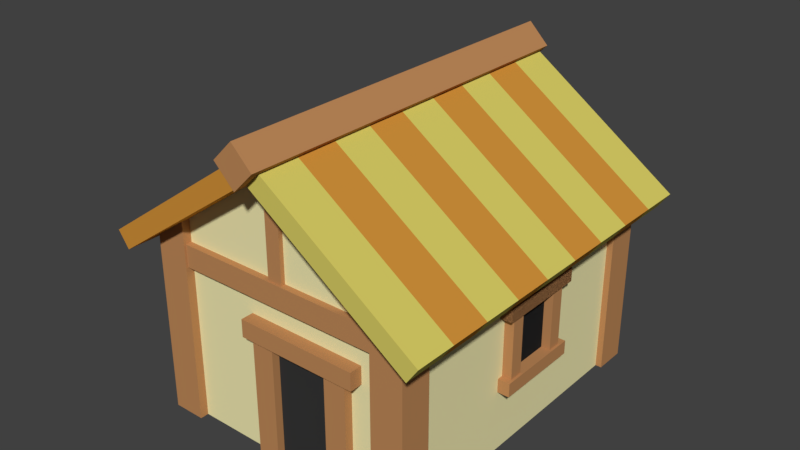 # Source: PeasantHouseT1lv1.blend  (saved by Blender 2.79.0; exported with 4.5.12 LTS)
import bpy
from mathutils import Matrix  # noqa: F401  (used for matrix-valued properties, if any)

bpy.ops.wm.read_factory_settings(use_empty=True)
scene = bpy.context.scene
scene.name = 'Scene'

# ---- collections
col_collection_1 = bpy.data.collections.new('Collection 1'); scene.collection.children.link(col_collection_1)

# ---- materials (node trees are filled in below, after node groups)
mat_material_002 = bpy.data.materials.new('Material.002')
mat_material_002.alpha_threshold = 0.0
mat_material_002.use_transparent_shadow = False
mat_material_002.diffuse_color = (0.5122, 0.2491, 0.1006, 1.0)
mat_material_002.roughness = 0.5
mat_material_005 = bpy.data.materials.new('Material.005')
mat_material_005.alpha_threshold = 0.0
mat_material_005.use_transparent_shadow = False
mat_material_005.diffuse_color = (0.0376, 0.0376, 0.0376, 1.0)
mat_material_005.roughness = 0.5
mat_material_001 = bpy.data.materials.new('Material.001')
mat_material_001.alpha_threshold = 0.0
mat_material_001.use_transparent_shadow = False
mat_material_001.diffuse_color = (0.8714, 0.8157, 0.4431, 1.0)
mat_material_001.roughness = 0.5
mat_material_015 = bpy.data.materials.new('Material.015')
mat_material_015.alpha_threshold = 0.0
mat_material_015.use_transparent_shadow = False
mat_material_015.diffuse_color = (0.5122, 0.2491, 0.1006, 1.0)
mat_material_015.roughness = 0.5
mat_material_016 = bpy.data.materials.new('Material.016')
mat_material_016.alpha_threshold = 0.0
mat_material_016.use_transparent_shadow = False
mat_material_016.diffuse_color = (0.0376, 0.0376, 0.0376, 1.0)
mat_material_016.roughness = 0.5
mat_material_008 = bpy.data.materials.new('Material.008')
mat_material_008.alpha_threshold = 0.0
mat_material_008.use_transparent_shadow = False
mat_material_008.diffuse_color = (0.6351, 0.284, 0.04219, 1.0)
mat_material_008.roughness = 0.5
mat_material_007 = bpy.data.materials.new('Material.007')
mat_material_007.alpha_threshold = 0.0
mat_material_007.use_transparent_shadow = False
mat_material_007.diffuse_color = (0.6926, 0.6109, 0.1291, 1.0)
mat_material_007.roughness = 0.5

# ---- material node trees

# ---- world
world_world = bpy.data.worlds.new('World'); scene.world = world_world
world_world.color = (0.05088, 0.05088, 0.05088)
world_world.use_sun_shadow = False
world_world.sun_shadow_jitter_overblur = 0.0
world_world.cycles.sampling_method = 'MANUAL'

# ---- meshes
me_cube_034 = bpy.data.meshes.new('Cube.034')
me_cube_034.from_pydata([(-0.4052, -0.9549, -4.045), (-0.4052, -0.9549, 4.045), (-0.4052, 0.9549, -4.045), (-0.4052, 0.9549, 4.045), (0.4052, -0.9549, -4.045), (0.4052, -0.9549, 4.045), (0.4052, 0.9549, -4.045), (0.4052, 0.9549, 4.045)], [], [(0, 1, 3, 2), (2, 3, 7, 6), (6, 7, 5, 4), (4, 5, 1, 0), (2, 6, 4, 0), (7, 3, 1, 5)])
me_cube_034.materials.append(mat_material_002)
me_cube_034.use_remesh_preserve_volume = False
me_cube_034.use_remesh_preserve_attributes = False
me_cube_034.use_mirror_vertex_groups = False
me_cube_034.update()
me_cube_000 = bpy.data.meshes.new('Cube.000')
me_cube_000.from_pydata([(-0.7926, -0.1462, -1.055), (-0.7926, -0.1462, 1.055), (-0.7926, 0.1462, -1.055), (-0.7926, 0.1462, 1.055), (0.7926, -0.1462, -1.055), (0.7926, -0.1462, 1.055), (0.7926, 0.1462, -1.055), (0.7926, 0.1462, 1.055)], [], [(0, 1, 3, 2), (2, 3, 7, 6), (6, 7, 5, 4), (4, 5, 1, 0), (2, 6, 4, 0), (7, 3, 1, 5)])
me_cube_000.materials.append(mat_material_005)
me_cube_000.use_remesh_preserve_volume = False
me_cube_000.use_remesh_preserve_attributes = False
me_cube_000.use_mirror_vertex_groups = False
me_cube_000.update()
me_cube_030 = bpy.data.meshes.new('Cube.030')
me_cube_030.from_pydata([(-0.7926, -0.1462, -1.055), (-0.7926, -0.1462, 1.055), (-0.7926, 0.1462, -1.055), (-0.7926, 0.1462, 1.055), (0.7926, -0.1462, -1.055), (0.7926, -0.1462, 1.055), (0.7926, 0.1462, -1.055), (0.7926, 0.1462, 1.055)], [], [(0, 1, 3, 2), (2, 3, 7, 6), (6, 7, 5, 4), (4, 5, 1, 0), (2, 6, 4, 0), (7, 3, 1, 5)])
me_cube_030.materials.append(mat_material_005)
me_cube_030.use_remesh_preserve_volume = False
me_cube_030.use_remesh_preserve_attributes = False
me_cube_030.use_mirror_vertex_groups = False
me_cube_030.update()
me_cube_028 = bpy.data.meshes.new('Cube.028')
me_cube_028.from_pydata([(-1.0, -0.1462, -1.904), (-1.0, -0.1462, 1.904), (-1.0, 0.1462, -1.904), (-1.0, 0.1462, 1.904), (1.0, -0.1462, -1.904), (1.0, -0.1462, 1.904), (1.0, 0.1462, -1.904), (1.0, 0.1462, 1.904)], [], [(0, 1, 3, 2), (2, 3, 7, 6), (6, 7, 5, 4), (4, 5, 1, 0), (2, 6, 4, 0), (7, 3, 1, 5)])
me_cube_028.materials.append(mat_material_005)
me_cube_028.use_remesh_preserve_volume = False
me_cube_028.use_remesh_preserve_attributes = False
me_cube_028.use_mirror_vertex_groups = False
me_cube_028.update()
me_cube_023 = bpy.data.meshes.new('Cube.023')
me_cube_023.from_pydata([(-0.4052, -0.8848, -3.339), (-0.4052, -0.8848, 3.339), (-0.4052, 0.8848, -3.339), (-0.4052, 0.8848, 3.339), (0.4052, -0.8848, -3.339), (0.4052, -0.8848, 3.339), (0.4052, 0.8848, -3.339), (0.4052, 0.8848, 3.339)], [], [(0, 1, 3, 2), (2, 3, 7, 6), (6, 7, 5, 4), (4, 5, 1, 0), (2, 6, 4, 0), (7, 3, 1, 5)])
me_cube_023.materials.append(mat_material_002)
me_cube_023.use_remesh_preserve_volume = False
me_cube_023.use_remesh_preserve_attributes = False
me_cube_023.use_mirror_vertex_groups = False
me_cube_023.update()
me_cube_022 = bpy.data.meshes.new('Cube.022')
me_cube_022.from_pydata([(-0.4052, -0.9549, -4.045), (-0.4052, -0.9549, 4.045), (-0.4052, 0.9549, -4.045), (-0.4052, 0.9549, 4.045), (0.4052, -0.9549, -4.045), (0.4052, -0.9549, 4.045), (0.4052, 0.9549, -4.045), (0.4052, 0.9549, 4.045)], [], [(0, 1, 3, 2), (2, 3, 7, 6), (6, 7, 5, 4), (4, 5, 1, 0), (2, 6, 4, 0), (7, 3, 1, 5)])
me_cube_022.materials.append(mat_material_002)
me_cube_022.use_remesh_preserve_volume = False
me_cube_022.use_remesh_preserve_attributes = False
me_cube_022.use_mirror_vertex_groups = False
me_cube_022.update()
me_cube_021 = bpy.data.meshes.new('Cube.021')
me_cube_021.from_pydata([(-0.4052, -0.9549, -4.045), (-0.4052, -0.9549, 4.045), (-0.4052, 0.9549, -4.045), (-0.4052, 0.9549, 4.045), (0.4052, -0.9549, -4.045), (0.4052, -0.9549, 4.045), (0.4052, 0.9549, -4.045), (0.4052, 0.9549, 4.045)], [], [(0, 1, 3, 2), (2, 3, 7, 6), (6, 7, 5, 4), (4, 5, 1, 0), (2, 6, 4, 0), (7, 3, 1, 5)])
me_cube_021.materials.append(mat_material_002)
me_cube_021.use_remesh_preserve_volume = False
me_cube_021.use_remesh_preserve_attributes = False
me_cube_021.use_mirror_vertex_groups = False
me_cube_021.update()
me_cube_020 = bpy.data.meshes.new('Cube.020')
me_cube_020.from_pydata([(-0.4052, -0.8848, -3.339), (-0.4052, -0.8848, 3.339), (-0.4052, 0.8848, -3.339), (-0.4052, 0.8848, 3.339), (0.4052, -0.8848, -3.339), (0.4052, -0.8848, 3.339), (0.4052, 0.8848, -3.339), (0.4052, 0.8848, 3.339)], [], [(0, 1, 3, 2), (2, 3, 7, 6), (6, 7, 5, 4), (4, 5, 1, 0), (2, 6, 4, 0), (7, 3, 1, 5)])
me_cube_020.materials.append(mat_material_002)
me_cube_020.use_remesh_preserve_volume = False
me_cube_020.use_remesh_preserve_attributes = False
me_cube_020.use_mirror_vertex_groups = False
me_cube_020.update()
me_cube_016 = bpy.data.meshes.new('Cube.016')
me_cube_016.from_pydata([(-0.7917, -1.0, -8.827), (-0.7917, -1.0, 8.827), (-0.7917, 1.0, -8.827), (-0.7917, 1.0, 8.827), (0.7917, -1.0, -8.827), (0.7917, -1.0, 8.827), (0.7917, 1.0, -8.827), (0.7917, 1.0, 8.827)], [], [(0, 1, 3, 2), (2, 3, 7, 6), (6, 7, 5, 4), (4, 5, 1, 0), (2, 6, 4, 0), (7, 3, 1, 5)])
me_cube_016.materials.append(mat_material_002)
me_cube_016.use_remesh_preserve_volume = False
me_cube_016.use_remesh_preserve_attributes = False
me_cube_016.use_mirror_vertex_groups = False
me_cube_016.update()
me_cube_015 = bpy.data.meshes.new('Cube.015')
me_cube_015.from_pydata([(-1.0, -13.45, -1.0), (-1.0, -13.45, 1.0), (-1.0, 13.45, -1.0), (-1.0, 13.45, 1.0), (1.0, -13.45, -1.0), (1.0, -13.45, 1.0), (1.0, 13.45, -1.0), (1.0, 13.45, 1.0)], [], [(0, 1, 3, 2), (2, 3, 7, 6), (6, 7, 5, 4), (4, 5, 1, 0), (2, 6, 4, 0), (7, 3, 1, 5)])
me_cube_015.materials.append(mat_material_002)
me_cube_015.use_remesh_preserve_volume = False
me_cube_015.use_remesh_preserve_attributes = False
me_cube_015.use_mirror_vertex_groups = False
me_cube_015.update()
me_cube_012 = bpy.data.meshes.new('Cube.012')
me_cube_012.from_pydata([(-0.4539, -0.4019, -3.044), (-0.4539, -0.4019, 3.044), (-0.4539, 0.4019, -3.044), (-0.4539, 0.4019, 3.044), (0.4539, -0.4019, -3.044), (0.4539, -0.4019, 3.044), (0.4539, 0.4019, -3.044), (0.4539, 0.4019, 3.044)], [], [(0, 1, 3, 2), (2, 3, 7, 6), (6, 7, 5, 4), (4, 5, 1, 0), (2, 6, 4, 0), (7, 3, 1, 5)])
me_cube_012.materials.append(mat_material_002)
me_cube_012.use_remesh_preserve_volume = False
me_cube_012.use_remesh_preserve_attributes = False
me_cube_012.use_mirror_vertex_groups = False
me_cube_012.update()
me_cube_010 = bpy.data.meshes.new('Cube.010')
me_cube_010.from_pydata([(-0.5422, -1.0, -3.744), (-0.5422, -1.0, 3.744), (-0.5422, 1.0, -3.744), (-0.5422, 1.0, 3.744), (0.5422, -1.0, -3.744), (0.5422, -1.0, 3.744), (0.5422, 1.0, -3.744), (0.5422, 1.0, 3.744)], [], [(0, 1, 3, 2), (2, 3, 7, 6), (6, 7, 5, 4), (4, 5, 1, 0), (2, 6, 4, 0), (7, 3, 1, 5)])
me_cube_010.materials.append(mat_material_002)
me_cube_010.use_remesh_preserve_volume = False
me_cube_010.use_remesh_preserve_attributes = False
me_cube_010.use_mirror_vertex_groups = False
me_cube_010.update()
me_cube_009 = bpy.data.meshes.new('Cube.009')
me_cube_009.from_pydata([(-0.6895, -1.0, -4.203), (-0.6895, -1.0, 4.203), (-0.6895, 1.0, -4.203), (-0.6895, 1.0, 4.203), (0.6895, -1.0, -4.203), (0.6895, -1.0, 4.203), (0.6895, 1.0, -4.203), (0.6895, 1.0, 4.203)], [], [(0, 1, 3, 2), (2, 3, 7, 6), (6, 7, 5, 4), (4, 5, 1, 0), (2, 6, 4, 0), (7, 3, 1, 5)])
me_cube_009.materials.append(mat_material_002)
me_cube_009.use_remesh_preserve_volume = False
me_cube_009.use_remesh_preserve_attributes = False
me_cube_009.use_mirror_vertex_groups = False
me_cube_009.update()
me_cube_008 = bpy.data.meshes.new('Cube.008')
me_cube_008.from_pydata([(-0.6895, -1.0, -4.203), (-0.6895, -1.0, 4.203), (-0.6895, 1.0, -4.203), (-0.6895, 1.0, 4.203), (0.6895, -1.0, -4.203), (0.6895, -1.0, 4.203), (0.6895, 1.0, -4.203), (0.6895, 1.0, 4.203)], [], [(0, 1, 3, 2), (2, 3, 7, 6), (6, 7, 5, 4), (4, 5, 1, 0), (2, 6, 4, 0), (7, 3, 1, 5)])
me_cube_008.materials.append(mat_material_002)
me_cube_008.use_remesh_preserve_volume = False
me_cube_008.use_remesh_preserve_attributes = False
me_cube_008.use_mirror_vertex_groups = False
me_cube_008.update()
me_cube_007 = bpy.data.meshes.new('Cube.007')
me_cube_007.from_pydata([(-0.7917, -1.0, -8.827), (-0.7917, -1.0, 8.827), (-0.7917, 1.0, -8.827), (-0.7917, 1.0, 8.827), (0.7917, -1.0, -8.827), (0.7917, -1.0, 8.827), (0.7917, 1.0, -8.827), (0.7917, 1.0, 8.827)], [], [(0, 1, 3, 2), (2, 3, 7, 6), (6, 7, 5, 4), (4, 5, 1, 0), (2, 6, 4, 0), (7, 3, 1, 5)])
me_cube_007.materials.append(mat_material_002)
me_cube_007.use_remesh_preserve_volume = False
me_cube_007.use_remesh_preserve_attributes = False
me_cube_007.use_mirror_vertex_groups = False
me_cube_007.update()
me_cube_006 = bpy.data.meshes.new('Cube.006')
me_cube_006.from_pydata([(-1.0, -1.0, -5.717), (-1.0, -1.0, 5.717), (-1.0, 1.0, -5.717), (-1.0, 1.0, 5.717), (1.0, -1.0, -5.717), (1.0, -1.0, 5.717), (1.0, 1.0, -5.717), (1.0, 1.0, 5.717)], [], [(0, 1, 3, 2), (2, 3, 7, 6), (6, 7, 5, 4), (4, 5, 1, 0), (2, 6, 4, 0), (7, 3, 1, 5)])
me_cube_006.materials.append(mat_material_002)
me_cube_006.use_remesh_preserve_volume = False
me_cube_006.use_remesh_preserve_attributes = False
me_cube_006.use_mirror_vertex_groups = False
me_cube_006.update()
me_cube_005 = bpy.data.meshes.new('Cube.005')
me_cube_005.from_pydata([(-1.022, -1.0, -6.128), (-1.022, -1.0, 5.306), (-1.022, 1.0, -6.128), (-1.022, 1.0, 5.306), (0.9781, -1.0, -6.128), (0.9781, -1.0, 6.914), (0.9781, 1.0, -6.128), (0.9781, 1.0, 6.914)], [], [(0, 1, 3, 2), (2, 3, 7, 6), (6, 7, 5, 4), (4, 5, 1, 0), (2, 6, 4, 0), (7, 3, 1, 5)])
me_cube_005.materials.append(mat_material_002)
me_cube_005.use_remesh_preserve_volume = False
me_cube_005.use_remesh_preserve_attributes = False
me_cube_005.use_mirror_vertex_groups = False
me_cube_005.update()
me_cube_004 = bpy.data.meshes.new('Cube.004')
me_cube_004.from_pydata([(-0.9783, -1.0, -6.09), (-0.9783, -1.0, 6.865), (-0.9783, 1.0, -6.09), (-0.9783, 1.0, 6.865), (1.022, -1.0, -6.09), (1.022, -1.0, 5.282), (1.022, 1.0, -6.09), (1.022, 1.0, 5.282)], [], [(0, 1, 3, 2), (2, 3, 7, 6), (6, 7, 5, 4), (4, 5, 1, 0), (2, 6, 4, 0), (7, 3, 1, 5)])
me_cube_004.materials.append(mat_material_002)
me_cube_004.use_remesh_preserve_volume = False
me_cube_004.use_remesh_preserve_attributes = False
me_cube_004.use_mirror_vertex_groups = False
me_cube_004.update()
me_cube_003 = bpy.data.meshes.new('Cube.003')
me_cube_003.from_pydata([(-0.9805, -1.0, -6.079), (-0.9805, -1.0, 6.776), (-0.9805, 1.0, -6.079), (-0.9805, 1.0, 6.776), (1.02, -1.0, -6.079), (1.02, -1.0, 5.355), (1.02, 1.0, -6.079), (1.02, 1.0, 5.355)], [], [(0, 1, 3, 2), (2, 3, 7, 6), (6, 7, 5, 4), (4, 5, 1, 0), (2, 6, 4, 0), (7, 3, 1, 5)])
me_cube_003.materials.append(mat_material_002)
me_cube_003.use_remesh_preserve_volume = False
me_cube_003.use_remesh_preserve_attributes = False
me_cube_003.use_mirror_vertex_groups = False
me_cube_003.update()
me_cube_002 = bpy.data.meshes.new('Cube.002')
me_cube_002.from_pydata([(-1.019, -1.0, -6.063), (-1.019, -1.0, 5.371), (-1.019, 1.0, -6.063), (-1.019, 1.0, 5.371), (0.9813, -1.0, -6.063), (0.9813, -1.0, 6.73), (0.9813, 1.0, -6.063), (0.9813, 1.0, 6.73)], [], [(0, 1, 3, 2), (2, 3, 7, 6), (6, 7, 5, 4), (4, 5, 1, 0), (2, 6, 4, 0), (7, 3, 1, 5)])
me_cube_002.materials.append(mat_material_002)
me_cube_002.use_remesh_preserve_volume = False
me_cube_002.use_remesh_preserve_attributes = False
me_cube_002.use_mirror_vertex_groups = False
me_cube_002.update()
me_cube_001 = bpy.data.meshes.new('Cube.001')
me_cube_001.from_pydata([(-2.0, -2.5, -1.816), (-2.0, -2.5, 1.056), (-2.0, 2.5, -1.816), (-2.0, 2.5, 1.056), (2.0, -2.5, -1.816), (2.0, -2.5, 1.056), (2.0, 2.5, -1.816), (2.0, 2.5, 1.056), (0.0, 2.5, -1.816), (0.0, 2.5, 2.482), (0.0, -2.5, -1.816), (0.0, -2.5, 2.482)], [], [(0, 1, 3, 2), (8, 9, 7, 6), (6, 7, 5, 4), (10, 11, 1, 0), (8, 6, 4, 10), (9, 3, 1, 11), (7, 9, 11, 5), (2, 8, 10, 0), (4, 5, 11, 10), (2, 3, 9, 8)])
me_cube_001.materials.append(mat_material_001)
me_cube_001.use_remesh_preserve_volume = False
me_cube_001.use_remesh_preserve_attributes = False
me_cube_001.use_mirror_vertex_groups = False
me_cube_001.update()
me_cube_237 = bpy.data.meshes.new('Cube.237')
me_cube_237.from_pydata([(-0.4052, -0.9549, -4.045), (-0.4052, -0.9549, 4.045), (-0.4052, 0.9549, -4.045), (-0.4052, 0.9549, 4.045), (0.4052, -0.9549, -4.045), (0.4052, -0.9549, 4.045), (0.4052, 0.9549, -4.045), (0.4052, 0.9549, 4.045)], [], [(0, 1, 3, 2), (2, 3, 7, 6), (6, 7, 5, 4), (4, 5, 1, 0), (2, 6, 4, 0), (7, 3, 1, 5)])
me_cube_237.materials.append(mat_material_015)
me_cube_237.use_remesh_preserve_volume = False
me_cube_237.use_remesh_preserve_attributes = False
me_cube_237.use_mirror_vertex_groups = False
me_cube_237.update()
me_cube_236 = bpy.data.meshes.new('Cube.236')
me_cube_236.from_pydata([(-0.4052, -0.9549, -4.045), (-0.4052, -0.9549, 4.045), (-0.4052, 0.9549, -4.045), (-0.4052, 0.9549, 4.045), (0.4052, -0.9549, -4.045), (0.4052, -0.9549, 4.045), (0.4052, 0.9549, -4.045), (0.4052, 0.9549, 4.045)], [], [(0, 1, 3, 2), (2, 3, 7, 6), (6, 7, 5, 4), (4, 5, 1, 0), (2, 6, 4, 0), (7, 3, 1, 5)])
me_cube_236.materials.append(mat_material_015)
me_cube_236.use_remesh_preserve_volume = False
me_cube_236.use_remesh_preserve_attributes = False
me_cube_236.use_mirror_vertex_groups = False
me_cube_236.update()
me_cube_235 = bpy.data.meshes.new('Cube.235')
me_cube_235.from_pydata([(-0.4052, -0.7034, -3.339), (-0.4052, -0.7034, 3.339), (-0.4052, 0.7034, -3.339), (-0.4052, 0.7034, 3.339), (0.4052, -0.7034, -3.339), (0.4052, -0.7034, 3.339), (0.4052, 0.7034, -3.339), (0.4052, 0.7034, 3.339)], [], [(0, 1, 3, 2), (2, 3, 7, 6), (6, 7, 5, 4), (4, 5, 1, 0), (2, 6, 4, 0), (7, 3, 1, 5)])
me_cube_235.materials.append(mat_material_015)
me_cube_235.use_remesh_preserve_volume = False
me_cube_235.use_remesh_preserve_attributes = False
me_cube_235.use_mirror_vertex_groups = False
me_cube_235.update()
me_cube_234 = bpy.data.meshes.new('Cube.234')
me_cube_234.from_pydata([(-0.4052, -0.7034, -3.339), (-0.4052, -0.7034, 3.339), (-0.4052, 0.7034, -3.339), (-0.4052, 0.7034, 3.339), (0.4052, -0.7034, -3.339), (0.4052, -0.7034, 3.339), (0.4052, 0.7034, -3.339), (0.4052, 0.7034, 3.339)], [], [(0, 1, 3, 2), (2, 3, 7, 6), (6, 7, 5, 4), (4, 5, 1, 0), (2, 6, 4, 0), (7, 3, 1, 5)])
me_cube_234.materials.append(mat_material_015)
me_cube_234.use_remesh_preserve_volume = False
me_cube_234.use_remesh_preserve_attributes = False
me_cube_234.use_mirror_vertex_groups = False
me_cube_234.update()
me_cube_233 = bpy.data.meshes.new('Cube.233')
me_cube_233.from_pydata([(-0.7926, -0.1462, -1.055), (-0.7926, -0.1462, 1.055), (-0.7926, 0.1462, -1.055), (-0.7926, 0.1462, 1.055), (0.7926, -0.1462, -1.055), (0.7926, -0.1462, 1.055), (0.7926, 0.1462, -1.055), (0.7926, 0.1462, 1.055)], [], [(0, 1, 3, 2), (2, 3, 7, 6), (6, 7, 5, 4), (4, 5, 1, 0), (2, 6, 4, 0), (7, 3, 1, 5)])
me_cube_233.materials.append(mat_material_016)
me_cube_233.use_remesh_preserve_volume = False
me_cube_233.use_remesh_preserve_attributes = False
me_cube_233.use_mirror_vertex_groups = False
me_cube_233.update()
me_cube_147 = bpy.data.meshes.new('Cube.147')
me_cube_147.from_pydata([(-2.522, -2.859, 0.5938), (-2.522, -2.859, 0.8911), (-2.522, 2.859, 0.5938), (-2.522, 2.859, 0.8911), (0.4014, -2.859, 0.5938), (0.4014, -2.859, 0.8911), (0.4014, 2.859, 0.5938), (0.4014, 2.859, 0.8911), (1.421, 2.859, -2.167), (1.7, 2.859, -2.065), (1.421, -2.859, -2.167), (1.7, -2.859, -2.065), (0.4208, 2.859, 0.5803), (0.7001, 2.859, 0.6819), (0.4208, -2.859, 0.5803), (0.7001, -2.859, 0.6819), (1.421, -2.224, -2.167), (1.421, -1.588, -2.167), (1.421, -0.953, -2.167), (1.421, -0.3177, -2.167), (1.421, 0.3177, -2.167), (1.421, 0.953, -2.167), (1.421, 1.588, -2.167), (1.421, 2.224, -2.167), (1.7, 2.224, -2.065), (1.7, 1.588, -2.065), (1.7, 0.953, -2.065), (1.7, 0.3177, -2.065), (1.7, -0.3177, -2.065), (1.7, -0.953, -2.065), (1.7, -1.588, -2.065), (1.7, -2.224, -2.065), (0.4208, 2.224, 0.5803), (0.4208, 1.588, 0.5803), (0.4208, 0.953, 0.5803), (0.4208, 0.3177, 0.5803), (0.4208, -0.3177, 0.5803), (0.4208, -0.953, 0.5803), (0.4208, -1.588, 0.5803), (0.4208, -2.224, 0.5803), (0.7001, -2.224, 0.6819), (0.7001, -1.588, 0.6819), (0.7001, -0.953, 0.6819), (0.7001, -0.3177, 0.6819), (0.7001, 0.3177, 0.6819), (0.7001, 0.953, 0.6819), (0.7001, 1.588, 0.6819), (0.7001, 2.224, 0.6819), (-2.522, 2.224, 0.5938), (-2.522, 1.588, 0.5938), (-2.522, 0.953, 0.5938), (-2.522, 0.3177, 0.5938), (-2.522, -0.3177, 0.5938), (-2.522, -0.953, 0.5938), (-2.522, -1.588, 0.5938), (-2.522, -2.224, 0.5938), (-2.522, -2.224, 0.8911), (-2.522, -1.588, 0.8911), (-2.522, -0.953, 0.8911), (-2.522, -0.3177, 0.8911), (-2.522, 0.3177, 0.8911), (-2.522, 0.953, 0.8911), (-2.522, 1.588, 0.8911), (-2.522, 2.224, 0.8911), (0.4014, -2.224, 0.5938), (0.4014, -1.588, 0.5938), (0.4014, -0.953, 0.5938), (0.4014, -0.3177, 0.5938), (0.4014, 0.3177, 0.5938), (0.4014, 0.953, 0.5938), (0.4014, 1.588, 0.5938), (0.4014, 2.224, 0.5938), (0.4014, 2.224, 0.8911), (0.4014, 1.588, 0.8911), (0.4014, 0.953, 0.8911), (0.4014, 0.3177, 0.8911), (0.4014, -0.3177, 0.8911), (0.4014, -0.953, 0.8911), (0.4014, -1.588, 0.8911), (0.4014, -2.224, 0.8911)], [], [(48, 63, 3, 2), (2, 3, 7, 6), (64, 79, 5, 4), (4, 5, 1, 0), (55, 64, 4, 0), (79, 56, 1, 5), (16, 31, 11, 10), (10, 11, 15, 14), (32, 47, 13, 12), (12, 13, 9, 8), (23, 32, 12, 8), (47, 24, 9, 13), (15, 11, 31, 40), (40, 31, 30, 41), (41, 30, 29, 42), (42, 29, 28, 43), (43, 28, 27, 44), (44, 27, 26, 45), (45, 26, 25, 46), (46, 25, 24, 47), (10, 14, 39, 16), (16, 39, 38, 17), (17, 38, 37, 18), (18, 37, 36, 19), (19, 36, 35, 20), (20, 35, 34, 21), (21, 34, 33, 22), (22, 33, 32, 23), (14, 15, 40, 39), (39, 40, 41, 38), (38, 41, 42, 37), (37, 42, 43, 36), (36, 43, 44, 35), (35, 44, 45, 34), (34, 45, 46, 33), (33, 46, 47, 32), (8, 9, 24, 23), (23, 24, 25, 22), (22, 25, 26, 21), (21, 26, 27, 20), (20, 27, 28, 19), (19, 28, 29, 18), (18, 29, 30, 17), (17, 30, 31, 16), (7, 3, 63, 72), (72, 63, 62, 73), (73, 62, 61, 74), (74, 61, 60, 75), (75, 60, 59, 76), (76, 59, 58, 77), (77, 58, 57, 78), (78, 57, 56, 79), (2, 6, 71, 48), (48, 71, 70, 49), (49, 70, 69, 50), (50, 69, 68, 51), (51, 68, 67, 52), (52, 67, 66, 53), (53, 66, 65, 54), (54, 65, 64, 55), (6, 7, 72, 71), (71, 72, 73, 70), (70, 73, 74, 69), (69, 74, 75, 68), (68, 75, 76, 67), (67, 76, 77, 66), (66, 77, 78, 65), (65, 78, 79, 64), (0, 1, 56, 55), (55, 56, 57, 54), (54, 57, 58, 53), (53, 58, 59, 52), (52, 59, 60, 51), (51, 60, 61, 50), (50, 61, 62, 49), (49, 62, 63, 48)])
me_cube_147.polygons.foreach_set('material_index', [1, 1, 0, 0, 1, 1, 0, 0, 0, 0, 0, 0, 0, 1, 0, 1, 0, 1, 0, 1, 0, 1, 0, 1, 0, 1, 0, 1, 0, 0, 0, 0, 0, 0, 0, 0, 0, 1, 0, 1, 0, 1, 0, 1, 1, 0, 1, 0, 1, 0, 1, 0, 1, 0, 1, 0, 1, 0, 1, 0, 0, 0, 0, 0, 0, 0, 0, 0, 1, 0, 1, 0, 1, 0, 1, 0])
me_cube_147.materials.append(mat_material_008)
me_cube_147.materials.append(mat_material_007)
me_cube_147.use_remesh_preserve_volume = False
me_cube_147.use_remesh_preserve_attributes = False
me_cube_147.use_mirror_vertex_groups = False
me_cube_147.update()

# ---- objects
ob_cube_034 = bpy.data.objects.new('Cube.034', me_cube_034)
ob_cube_025 = bpy.data.objects.new('Cube.025', me_cube_000)
ob_cube_024 = bpy.data.objects.new('Cube.024', me_cube_030)
ob_cube_022 = bpy.data.objects.new('Cube.022', me_cube_028)
ob_cube_014 = bpy.data.objects.new('Cube.014', me_cube_023)
ob_cube_017 = bpy.data.objects.new('Cube.017', me_cube_022)
ob_cube_016 = bpy.data.objects.new('Cube.016', me_cube_021)
ob_cube_015 = bpy.data.objects.new('Cube.015', me_cube_020)
ob_cube_011 = bpy.data.objects.new('Cube.011', me_cube_016)
ob_cube_013 = bpy.data.objects.new('Cube.013', me_cube_015)
ob_cube_010 = bpy.data.objects.new('Cube.010', me_cube_012)
ob_cube_009 = bpy.data.objects.new('Cube.009', me_cube_010)
ob_cube_008 = bpy.data.objects.new('Cube.008', me_cube_009)
ob_cube_007 = bpy.data.objects.new('Cube.007', me_cube_008)
ob_cube_006 = bpy.data.objects.new('Cube.006', me_cube_007)
ob_cube_005 = bpy.data.objects.new('Cube.005', me_cube_006)
ob_cube_004 = bpy.data.objects.new('Cube.004', me_cube_005)
ob_cube_003 = bpy.data.objects.new('Cube.003', me_cube_004)
ob_cube_002 = bpy.data.objects.new('Cube.002', me_cube_003)
ob_cube_001 = bpy.data.objects.new('Cube.001', me_cube_002)
ob_cube = bpy.data.objects.new('Cube', me_cube_001)
ob_cube_055 = bpy.data.objects.new('Cube.055', me_cube_237)
ob_cube_056 = bpy.data.objects.new('Cube.056', me_cube_236)
ob_cube_057 = bpy.data.objects.new('Cube.057', me_cube_235)
ob_cube_058 = bpy.data.objects.new('Cube.058', me_cube_234)
ob_cube_059 = bpy.data.objects.new('Cube.059', me_cube_233)
ob_cube_144 = bpy.data.objects.new('Cube.144', me_cube_147)

# ---- transforms, parenting, visibility, modifiers, constraints
ob_cube_034.location = (1.936, 0.1526, 2.222)
ob_cube_034.rotation_euler = (-1.571, 1.571, 0.0)
ob_cube_034.scale = (0.2614, 0.2614, 0.1739)
ob_cube_034.lineart.crease_threshold = 0.0
ob_cube_025.location = (1.938, 0.1455, 1.624)
ob_cube_025.rotation_euler = (0.0, -0.0, -1.571)
ob_cube_025.scale = (0.5, 0.5, 0.5)
ob_cube_025.lineart.crease_threshold = 0.0
ob_cube_024.location = (1.938, 0.1455, 1.624)
ob_cube_024.rotation_euler = (0.0, -0.0, -1.571)
ob_cube_024.scale = (0.5, 0.5, 0.5)
ob_cube_024.lineart.crease_threshold = 0.0
ob_cube_022.location = (0.4138, -2.437, 0.9522)
ob_cube_022.scale = (0.5, 0.5, 0.5)
ob_cube_022.lineart.crease_threshold = 0.0
ob_cube_014.location = (1.917, 0.5875, 1.641)
ob_cube_014.rotation_euler = (0.0, -0.0, 1.571)
ob_cube_014.scale = (0.2614, 0.2614, 0.159)
ob_cube_014.lineart.crease_threshold = 0.0
ob_cube_017.location = (1.936, 0.1431, 1.067)
ob_cube_017.rotation_euler = (-1.571, 1.571, 0.0)
ob_cube_017.scale = (0.2614, 0.2614, 0.1678)
ob_cube_017.lineart.crease_threshold = 0.0
ob_cube_016.location = (1.936, 0.1526, 2.222)
ob_cube_016.rotation_euler = (-1.571, 1.571, 0.0)
ob_cube_016.scale = (0.2614, 0.2614, 0.1739)
ob_cube_016.lineart.crease_threshold = 0.0
ob_cube_015.location = (1.917, -0.3369, 1.641)
ob_cube_015.rotation_euler = (0.0, -0.0, 1.571)
ob_cube_015.scale = (0.2614, 0.2614, 0.159)
ob_cube_015.lineart.crease_threshold = 0.0
ob_cube_011.location = (-0.04829, 2.365, 2.623)
ob_cube_011.rotation_euler = (-0.0, 1.571, 0.0)
ob_cube_011.scale = (0.2164, 0.2164, 0.2164)
ob_cube_011.lineart.crease_threshold = 0.0
ob_cube_013.location = (0.0, -0.1208, 4.548)
ob_cube_013.rotation_euler = (0.0, -0.7854, 0.0)
ob_cube_013.scale = (0.2222, 0.2222, 0.2222)
ob_cube_013.lineart.crease_threshold = 0.0
ob_cube_010.location = (3.494e-11, -2.466, 3.532)
ob_cube_010.scale = (0.25, 0.25, 0.25)
ob_cube_010.lineart.crease_threshold = 0.0
ob_cube_009.location = (0.4152, -2.447, 1.995)
ob_cube_009.rotation_euler = (-0.0, 1.571, 0.0)
ob_cube_009.scale = (0.25, 0.25, 0.25)
ob_cube_009.lineart.crease_threshold = 0.0
ob_cube_008.location = (1.013, -2.381, 1.051)
ob_cube_008.scale = (0.25, 0.25, 0.25)
ob_cube_008.lineart.crease_threshold = 0.0
ob_cube_007.location = (-0.2309, -2.381, 1.051)
ob_cube_007.scale = (0.25, 0.25, 0.25)
ob_cube_007.lineart.crease_threshold = 0.0
ob_cube_006.location = (-0.04829, -2.381, 2.623)
ob_cube_006.rotation_euler = (-0.0, 1.571, 0.0)
ob_cube_006.scale = (0.2164, 0.2164, 0.2164)
ob_cube_006.lineart.crease_threshold = 0.0
ob_cube_005.location = (-1.876, -0.3805, 1.429)
ob_cube_005.scale = (0.25, 0.25, 0.25)
ob_cube_005.lineart.crease_threshold = 0.0
ob_cube_004.location = (-1.87, 2.375, 1.532)
ob_cube_004.scale = (0.25, 0.25, 0.25)
ob_cube_004.lineart.crease_threshold = 0.0
ob_cube_003.location = (1.841, 2.375, 1.523)
ob_cube_003.scale = (0.25, 0.25, 0.25)
ob_cube_003.lineart.crease_threshold = 0.0
ob_cube_002.location = (1.842, -2.381, 1.52)
ob_cube_002.scale = (0.25, 0.25, 0.25)
ob_cube_002.lineart.crease_threshold = 0.0
ob_cube_001.location = (-1.871, -2.381, 1.516)
ob_cube_001.scale = (0.25, 0.25, 0.25)
ob_cube_001.lineart.crease_threshold = 0.0
ob_cube.location = (0.0, -2.98e-08, 1.816)
ob_cube.lineart.crease_threshold = 0.0
ob_cube_055.location = (-1.953, 1.029, 1.215)
ob_cube_055.rotation_euler = (-11.0, 1.571, 0.0)
ob_cube_055.scale = (0.2614, 0.2614, 0.1678)
ob_cube_055.lineart.crease_threshold = 0.0
ob_cube_056.location = (-1.953, 1.02, 2.37)
ob_cube_056.rotation_euler = (-11.0, 1.571, 0.0)
ob_cube_056.scale = (0.2614, 0.2614, 0.1739)
ob_cube_056.lineart.crease_threshold = 0.0
ob_cube_057.location = (-1.982, 1.509, 1.789)
ob_cube_057.rotation_euler = (0.0, 0.0, 11.0)
ob_cube_057.scale = (0.2614, 0.2614, 0.159)
ob_cube_057.lineart.crease_threshold = 0.0
ob_cube_058.location = (-1.982, 0.5541, 1.789)
ob_cube_058.rotation_euler = (0.0, 0.0, 11.0)
ob_cube_058.scale = (0.2614, 0.2614, 0.159)
ob_cube_058.lineart.crease_threshold = 0.0
ob_cube_059.location = (-1.972, 1.012, 1.772)
ob_cube_059.rotation_euler = (0.0, -0.0, 4.712)
ob_cube_059.scale = (0.5, 0.5, 0.5)
ob_cube_059.lineart.crease_threshold = 0.0
ob_cube_144.location = (-4.768e-07, -0.08465, 3.555)
ob_cube_144.rotation_euler = (0.0, -0.6109, 3.142)
ob_cube_144.lineart.crease_threshold = 0.0

# ---- collection membership
col_collection_1.objects.link(ob_cube_034)
col_collection_1.objects.link(ob_cube_025)
col_collection_1.objects.link(ob_cube_024)
col_collection_1.objects.link(ob_cube_022)
col_collection_1.objects.link(ob_cube_014)
col_collection_1.objects.link(ob_cube_017)
col_collection_1.objects.link(ob_cube_016)
col_collection_1.objects.link(ob_cube_015)
col_collection_1.objects.link(ob_cube_011)
col_collection_1.objects.link(ob_cube_013)
col_collection_1.objects.link(ob_cube_010)
col_collection_1.objects.link(ob_cube_009)
col_collection_1.objects.link(ob_cube_008)
col_collection_1.objects.link(ob_cube_007)
col_collection_1.objects.link(ob_cube_006)
col_collection_1.objects.link(ob_cube_005)
col_collection_1.objects.link(ob_cube_004)
col_collection_1.objects.link(ob_cube_003)
col_collection_1.objects.link(ob_cube_002)
col_collection_1.objects.link(ob_cube_001)
col_collection_1.objects.link(ob_cube)
col_collection_1.objects.link(ob_cube_055)
col_collection_1.objects.link(ob_cube_056)
col_collection_1.objects.link(ob_cube_057)
col_collection_1.objects.link(ob_cube_058)
col_collection_1.objects.link(ob_cube_059)
col_collection_1.objects.link(ob_cube_144)

# ---- scene / render settings (as saved in the file)
scene.frame_start = 1; scene.frame_end = 250; scene.frame_set(1)
scene.render.engine = 'BLENDER_EEVEE_NEXT'
scene.render.resolution_percentage = 50
scene.render.dither_intensity = 0.0
scene.cycles.use_denoising = False
scene.cycles.samples = 128
scene.cycles.sampling_pattern = 'TABULATED_SOBOL'
scene.cycles.use_adaptive_sampling = False
scene.cycles.use_light_tree = False
scene.cycles.blur_glossy = 0.0
scene.cycles.sample_clamp_indirect = 0.0
scene.view_settings.view_transform = 'Standard'
bpy.context.view_layer.update()

# ---- added for rendering (the .blend has no active camera and no usable light): camera, sun
cam_auto = bpy.data.cameras.new('AutoCamera')
cam_auto.lens = 50.0
cam_auto.sensor_width = 36.0
cam_auto.clip_end = 1000.0
ob_auto_camera = bpy.data.objects.new('AutoCamera', cam_auto)
scene.collection.objects.link(ob_auto_camera)
ob_auto_camera.location = (8.77606, -10.687, 9.67429)
ob_auto_camera.rotation_euler = (1.09748, -7.21219e-08, 0.694738)
scene.camera = ob_auto_camera
light_auto_sun = bpy.data.lights.new('AutoSun', 'SUN')
light_auto_sun.energy = 3.0
light_auto_sun.angle = 0.0523599
ob_auto_sun = bpy.data.objects.new('AutoSun', light_auto_sun)
scene.collection.objects.link(ob_auto_sun)
ob_auto_sun.rotation_euler = (0.872665, 0.174533, 0.523599)
bpy.context.view_layer.update()
